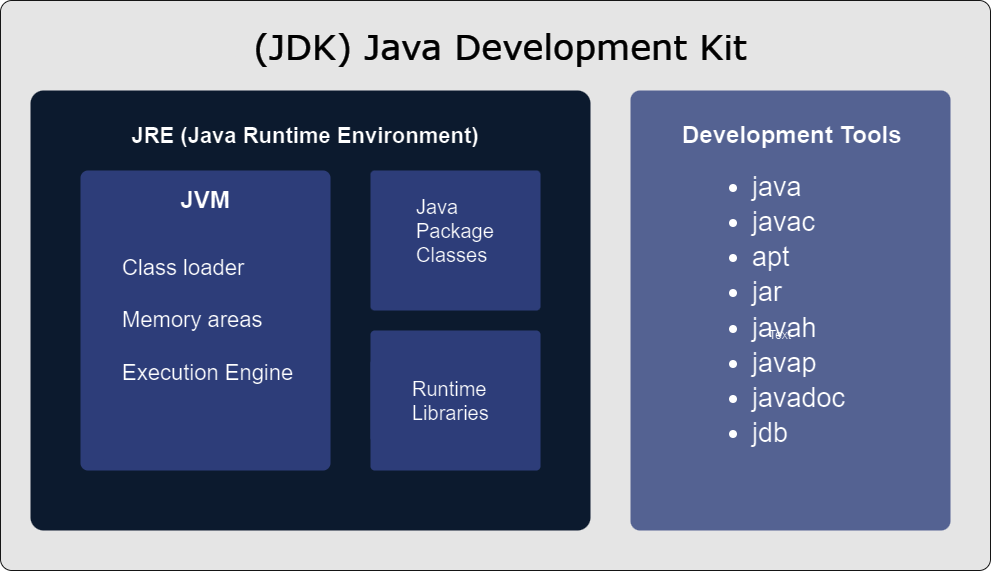

The diagram above was exported from draw.io. Its source (the exported page's mxGraphModel, read from the mxfile embedded in the PNG):
<mxGraphModel dx="1647" dy="846" grid="1" gridSize="10" guides="1" tooltips="1" connect="1" arrows="1" fold="1" page="1" pageScale="1" pageWidth="827" pageHeight="1169" math="0" shadow="0">
  <root>
    <mxCell id="0" />
    <mxCell id="1" parent="0" />
    <mxCell id="yzrD-L7mTExKUPvymnpX-15" value="" style="rounded=1;whiteSpace=wrap;html=1;strokeColor=#eaeaea;arcSize=2;fillColor=#1A1A1A;fillStyle=solid;strokeWidth=1;labelBorderColor=default;" parent="1" vertex="1">
      <mxGeometry x="50" y="430" width="990" height="570" as="geometry" />
    </mxCell>
    <mxCell id="yzrD-L7mTExKUPvymnpX-1" value="&lt;h1&gt;&lt;br&gt;&lt;/h1&gt;" style="rounded=1;whiteSpace=wrap;html=1;arcSize=3;fillColor=#dae8fc;strokeColor=none;align=left;" parent="1" vertex="1">
      <mxGeometry x="80" y="520" width="560" height="440" as="geometry" />
    </mxCell>
    <mxCell id="yzrD-L7mTExKUPvymnpX-2" value="&lt;blockquote style=&quot;margin: 0 0 0 40px; border: none; padding: 0px;&quot;&gt;&lt;font style=&quot;font-size: 22px;&quot;&gt;Class loader&lt;/font&gt;&lt;div&gt;&lt;font style=&quot;font-size: 22px;&quot;&gt;&amp;nbsp;&lt;/font&gt;&lt;/div&gt;&lt;div&gt;&lt;div style=&quot;font-size: 22px;&quot;&gt;&lt;font style=&quot;font-size: 22px;&quot;&gt;Memory areas&lt;/font&gt;&lt;/div&gt;&lt;/div&gt;&lt;div&gt;&lt;div style=&quot;font-size: 22px;&quot;&gt;&lt;font style=&quot;font-size: 22px;&quot;&gt;&lt;br&gt;&lt;/font&gt;&lt;/div&gt;&lt;/div&gt;&lt;div&gt;&lt;div style=&quot;font-size: 22px;&quot;&gt;&lt;font style=&quot;font-size: 22px;&quot;&gt;Execution Engine&lt;/font&gt;&lt;/div&gt;&lt;/div&gt;&lt;/blockquote&gt;" style="rounded=1;whiteSpace=wrap;html=1;arcSize=3;fillColor=#B0C0FC;strokeColor=none;align=left;" parent="1" vertex="1">
      <mxGeometry x="130" y="600" width="250" height="300" as="geometry" />
    </mxCell>
    <mxCell id="yzrD-L7mTExKUPvymnpX-3" value="" style="rounded=1;whiteSpace=wrap;html=1;arcSize=3;fillColor=#B0C0FC;strokeColor=none;" parent="1" vertex="1">
      <mxGeometry x="420" y="600" width="170" height="140" as="geometry" />
    </mxCell>
    <mxCell id="yzrD-L7mTExKUPvymnpX-4" value="" style="rounded=1;whiteSpace=wrap;html=1;arcSize=3;fillColor=#B0C0FC;strokeColor=none;" parent="1" vertex="1">
      <mxGeometry x="420" y="760" width="170" height="140" as="geometry" />
    </mxCell>
    <mxCell id="yzrD-L7mTExKUPvymnpX-5" value="&lt;h1&gt;&lt;font style=&quot;font-size: 22px;&quot;&gt;JRE (Java Runtime Environment)&lt;/font&gt;&lt;/h1&gt;" style="rounded=1;whiteSpace=wrap;html=1;arcSize=3;fillColor=#dae8fc;strokeColor=none;align=center;shadow=0;glass=0;" parent="1" vertex="1">
      <mxGeometry x="170" y="540" width="370" height="50" as="geometry" />
    </mxCell>
    <mxCell id="yzrD-L7mTExKUPvymnpX-6" value="&lt;b&gt;&lt;font style=&quot;font-size: 24px;&quot;&gt;JVM&lt;/font&gt;&lt;/b&gt;" style="rounded=1;whiteSpace=wrap;html=1;arcSize=3;fillColor=#B0C0FC;strokeColor=none;" parent="1" vertex="1">
      <mxGeometry x="170" y="610" width="170" height="40" as="geometry" />
    </mxCell>
    <mxCell id="yzrD-L7mTExKUPvymnpX-7" value="&lt;blockquote style=&quot;margin: 0px 0px 0px 40px; border: none; padding: 0px; font-size: 20px;&quot;&gt;&lt;font style=&quot;font-size: 20px;&quot;&gt;Java&lt;/font&gt;&lt;div&gt;&lt;span style=&quot;&quot;&gt;Package&lt;/span&gt;&lt;/div&gt;&lt;div&gt;&lt;span style=&quot;&quot;&gt;Classes&lt;/span&gt;&lt;/div&gt;&lt;/blockquote&gt;" style="rounded=1;whiteSpace=wrap;html=1;arcSize=3;fillColor=#B0C0FC;strokeColor=none;align=left;" parent="1" vertex="1">
      <mxGeometry x="424" y="620" width="140" height="80" as="geometry" />
    </mxCell>
    <mxCell id="yzrD-L7mTExKUPvymnpX-8" value="&lt;blockquote style=&quot;margin: 0px 0px 0px 40px; border: none; padding: 0px; font-size: 20px;&quot;&gt;Runtime&lt;/blockquote&gt;&lt;blockquote style=&quot;margin: 0px 0px 0px 40px; border: none; padding: 0px; font-size: 20px;&quot;&gt;Libraries&lt;/blockquote&gt;" style="rounded=1;whiteSpace=wrap;html=1;arcSize=3;fillColor=#B0C0FC;strokeColor=none;align=left;" parent="1" vertex="1">
      <mxGeometry x="420" y="790" width="140" height="80" as="geometry" />
    </mxCell>
    <mxCell id="yzrD-L7mTExKUPvymnpX-9" value="&lt;blockquote style=&quot;margin: 0px 0px 0px 40px; border: none; padding: 0px; line-height: 130%;&quot;&gt;&lt;blockquote style=&quot;margin: 0px 0px 0px 40px; border: none; padding: 0px; font-size: 27px; line-height: 130%;&quot;&gt;&lt;ul&gt;&lt;li&gt;&lt;span style=&quot;background-color: initial;&quot;&gt;java&lt;/span&gt;&lt;/li&gt;&lt;li&gt;&lt;span style=&quot;background-color: initial;&quot;&gt;javac&lt;/span&gt;&lt;/li&gt;&lt;li&gt;&lt;span style=&quot;background-color: initial;&quot;&gt;apt&lt;/span&gt;&lt;/li&gt;&lt;li&gt;&lt;span style=&quot;background-color: initial;&quot;&gt;jar&lt;/span&gt;&lt;/li&gt;&lt;li&gt;&lt;span style=&quot;background-color: initial;&quot;&gt;javah&lt;/span&gt;&lt;/li&gt;&lt;li&gt;&lt;span style=&quot;background-color: initial;&quot;&gt;javap&lt;/span&gt;&lt;/li&gt;&lt;li&gt;&lt;span style=&quot;background-color: initial;&quot;&gt;javadoc&lt;/span&gt;&lt;/li&gt;&lt;li&gt;&lt;span style=&quot;background-color: initial;&quot;&gt;jdb&lt;/span&gt;&lt;/li&gt;&lt;/ul&gt;&lt;/blockquote&gt;&lt;/blockquote&gt;" style="rounded=1;whiteSpace=wrap;html=1;arcSize=3;fillColor=#8e9ccc;strokeColor=none;align=left;" parent="1" vertex="1">
      <mxGeometry x="680" y="520" width="320" height="440" as="geometry" />
    </mxCell>
    <mxCell id="yzrD-L7mTExKUPvymnpX-10" value="&lt;blockquote style=&quot;margin: 0 0 0 40px; border: none; padding: 0px;&quot;&gt;&lt;font style=&quot;font-size: 24px;&quot;&gt;&lt;b&gt;Development Tools&lt;/b&gt;&lt;/font&gt;&lt;/blockquote&gt;" style="rounded=1;whiteSpace=wrap;html=1;arcSize=3;fillColor=#8e9ccc;strokeColor=none;align=left;" parent="1" vertex="1">
      <mxGeometry x="690" y="540" width="280" height="50" as="geometry" />
    </mxCell>
    <mxCell id="HbKJzQ7AJKVt-0BWMbAS-1" value="Text" style="text;html=1;align=center;verticalAlign=middle;whiteSpace=wrap;rounded=0;" vertex="1" parent="1">
      <mxGeometry x="800" y="750" width="60" height="30" as="geometry" />
    </mxCell>
    <mxCell id="HbKJzQ7AJKVt-0BWMbAS-3" value="&lt;font style=&quot;font-size: 35px;&quot; color=&quot;#ffffff&quot;&gt;(JDK) Java Development Kit&lt;/font&gt;" style="text;html=1;align=center;verticalAlign=middle;whiteSpace=wrap;rounded=0;fontSize=30;fontFamily=Verdana;" vertex="1" parent="1">
      <mxGeometry x="290" y="460" width="520" height="30" as="geometry" />
    </mxCell>
  </root>
</mxGraphModel>